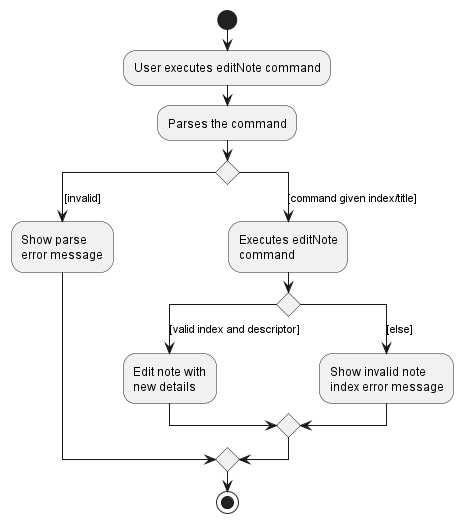

The diagram above was rendered by PlantUML. Its source (embedded in the PNG):
@startuml
start
:User executes editNote command;

:Parses the command;

switch ()

case ( [invalid] )
  :Show parse
  error message;

case ([command given index/title])
  :Executes editNote
  command;

  switch()
  case ([valid index and descriptor])
  :Edit note with
  new details;

  case ([else])
  :Show invalid note
  index error message;

  endswitch


endswitch
stop
@enduml